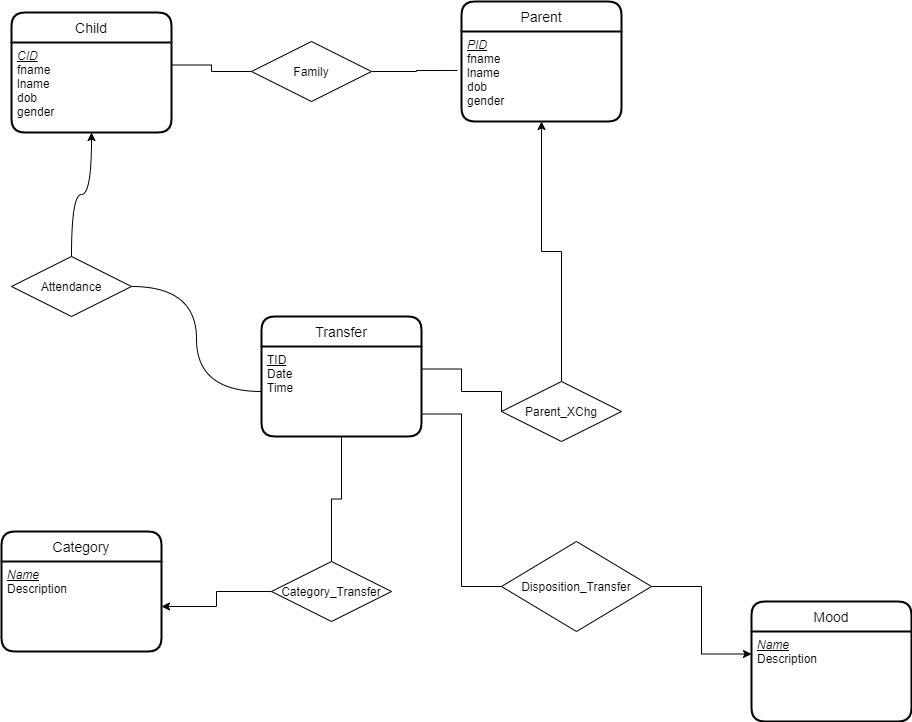

The diagram above was exported from draw.io. Its source (the exported page's mxGraphModel, read from the mxfile embedded in the PNG):
<mxGraphModel dx="1422" dy="822" grid="1" gridSize="10" guides="1" tooltips="1" connect="1" arrows="1" fold="1" page="1" pageScale="1" pageWidth="1100" pageHeight="850" background="none" math="0" shadow="0">
  <root>
    <mxCell id="0" />
    <mxCell id="1" parent="0" />
    <mxCell id="1pBVELFFVk_Cc02W_LyA-74" value="Child" style="swimlane;childLayout=stackLayout;horizontal=1;startSize=30;horizontalStack=0;rounded=1;fontSize=14;fontStyle=0;strokeWidth=2;resizeParent=0;resizeLast=1;shadow=0;dashed=0;align=center;" parent="1" vertex="1">
      <mxGeometry x="70" y="121" width="160" height="120" as="geometry" />
    </mxCell>
    <mxCell id="1pBVELFFVk_Cc02W_LyA-75" value="&lt;u&gt;&lt;i&gt;CID&lt;/i&gt;&lt;/u&gt;&lt;br&gt;fname&lt;br&gt;lname&lt;br&gt;dob&lt;br&gt;gender" style="align=left;strokeColor=none;fillColor=none;spacingLeft=4;fontSize=12;verticalAlign=top;resizable=0;rotatable=0;part=1;fontStyle=0;html=1;" parent="1pBVELFFVk_Cc02W_LyA-74" vertex="1">
      <mxGeometry y="30" width="160" height="90" as="geometry" />
    </mxCell>
    <mxCell id="1pBVELFFVk_Cc02W_LyA-76" value="Parent" style="swimlane;childLayout=stackLayout;horizontal=1;startSize=30;horizontalStack=0;rounded=1;fontSize=14;fontStyle=0;strokeWidth=2;resizeParent=0;resizeLast=1;shadow=0;dashed=0;align=center;" parent="1" vertex="1">
      <mxGeometry x="520" y="110" width="160" height="120" as="geometry" />
    </mxCell>
    <mxCell id="1pBVELFFVk_Cc02W_LyA-77" value="&lt;u&gt;&lt;i&gt;PID&lt;/i&gt;&lt;/u&gt;&lt;br&gt;fname&lt;br&gt;lname&lt;br&gt;dob&lt;br&gt;gender" style="align=left;strokeColor=none;fillColor=none;spacingLeft=4;fontSize=12;verticalAlign=top;resizable=0;rotatable=0;part=1;horizontal=1;html=1;" parent="1pBVELFFVk_Cc02W_LyA-76" vertex="1">
      <mxGeometry y="30" width="160" height="90" as="geometry" />
    </mxCell>
    <mxCell id="1pBVELFFVk_Cc02W_LyA-79" style="edgeStyle=orthogonalEdgeStyle;rounded=0;orthogonalLoop=1;jettySize=auto;html=1;entryX=-0.025;entryY=0.433;entryDx=0;entryDy=0;entryPerimeter=0;endArrow=none;endFill=0;" parent="1" source="1pBVELFFVk_Cc02W_LyA-78" target="1pBVELFFVk_Cc02W_LyA-77" edge="1">
      <mxGeometry relative="1" as="geometry">
        <mxPoint x="440" y="200" as="targetPoint" />
      </mxGeometry>
    </mxCell>
    <mxCell id="1pBVELFFVk_Cc02W_LyA-80" style="edgeStyle=orthogonalEdgeStyle;rounded=0;orthogonalLoop=1;jettySize=auto;html=1;exitX=0;exitY=0.5;exitDx=0;exitDy=0;entryX=1;entryY=0.25;entryDx=0;entryDy=0;endArrow=none;endFill=0;" parent="1" source="1pBVELFFVk_Cc02W_LyA-78" target="1pBVELFFVk_Cc02W_LyA-75" edge="1">
      <mxGeometry relative="1" as="geometry" />
    </mxCell>
    <mxCell id="1pBVELFFVk_Cc02W_LyA-78" value="Family" style="shape=rhombus;double=0;perimeter=rhombusPerimeter;whiteSpace=wrap;html=1;align=center;strokeWidth=1;" parent="1" vertex="1">
      <mxGeometry x="310" y="150" width="120" height="60" as="geometry" />
    </mxCell>
    <mxCell id="1pBVELFFVk_Cc02W_LyA-88" value="" style="edgeStyle=orthogonalEdgeStyle;rounded=0;orthogonalLoop=1;jettySize=auto;html=1;endArrow=classic;endFill=1;" parent="1" source="1pBVELFFVk_Cc02W_LyA-86" target="1pBVELFFVk_Cc02W_LyA-77" edge="1">
      <mxGeometry relative="1" as="geometry" />
    </mxCell>
    <mxCell id="1pBVELFFVk_Cc02W_LyA-89" style="edgeStyle=orthogonalEdgeStyle;rounded=0;orthogonalLoop=1;jettySize=auto;html=1;exitX=0;exitY=0.5;exitDx=0;exitDy=0;entryX=1;entryY=0.25;entryDx=0;entryDy=0;endArrow=none;endFill=0;" parent="1" source="1pBVELFFVk_Cc02W_LyA-86" target="qwFwdH_jEibGnzsKQoEH-23" edge="1">
      <mxGeometry relative="1" as="geometry">
        <mxPoint x="510" y="500" as="targetPoint" />
        <Array as="points">
          <mxPoint x="560" y="500" />
          <mxPoint x="520" y="500" />
          <mxPoint x="520" y="478" />
        </Array>
      </mxGeometry>
    </mxCell>
    <mxCell id="1pBVELFFVk_Cc02W_LyA-86" value="Parent_XChg" style="shape=rhombus;double=0;perimeter=rhombusPerimeter;whiteSpace=wrap;html=1;align=center;strokeWidth=1;" parent="1" vertex="1">
      <mxGeometry x="560" y="490" width="120" height="60" as="geometry" />
    </mxCell>
    <mxCell id="1pBVELFFVk_Cc02W_LyA-92" style="edgeStyle=orthogonalEdgeStyle;orthogonalLoop=1;jettySize=auto;html=1;endArrow=none;endFill=0;strokeColor=none;curved=1;entryX=0;entryY=0.5;entryDx=0;entryDy=0;" parent="1" source="1pBVELFFVk_Cc02W_LyA-91" edge="1">
      <mxGeometry relative="1" as="geometry">
        <mxPoint x="310" y="520" as="targetPoint" />
        <Array as="points">
          <mxPoint x="150" y="520" />
        </Array>
      </mxGeometry>
    </mxCell>
    <mxCell id="1pBVELFFVk_Cc02W_LyA-93" style="edgeStyle=orthogonalEdgeStyle;curved=1;orthogonalLoop=1;jettySize=auto;html=1;entryX=0;entryY=0.5;entryDx=0;entryDy=0;endArrow=none;endFill=0;" parent="1" source="1pBVELFFVk_Cc02W_LyA-91" target="qwFwdH_jEibGnzsKQoEH-23" edge="1">
      <mxGeometry relative="1" as="geometry">
        <mxPoint x="300" y="500" as="targetPoint" />
      </mxGeometry>
    </mxCell>
    <mxCell id="1pBVELFFVk_Cc02W_LyA-94" style="edgeStyle=orthogonalEdgeStyle;curved=1;orthogonalLoop=1;jettySize=auto;html=1;exitX=0.5;exitY=0;exitDx=0;exitDy=0;entryX=0.5;entryY=1;entryDx=0;entryDy=0;endArrow=classic;endFill=1;" parent="1" source="1pBVELFFVk_Cc02W_LyA-91" target="1pBVELFFVk_Cc02W_LyA-75" edge="1">
      <mxGeometry relative="1" as="geometry" />
    </mxCell>
    <mxCell id="1pBVELFFVk_Cc02W_LyA-91" value="Attendance" style="shape=rhombus;double=0;perimeter=rhombusPerimeter;whiteSpace=wrap;html=1;align=center;strokeWidth=1;" parent="1" vertex="1">
      <mxGeometry x="70" y="365" width="120" height="60" as="geometry" />
    </mxCell>
    <mxCell id="8BoJ87twGaf7Rsv-Iqkg-1" value="Category" style="swimlane;childLayout=stackLayout;horizontal=1;startSize=30;horizontalStack=0;rounded=1;fontSize=14;fontStyle=0;strokeWidth=2;resizeParent=0;resizeLast=1;shadow=0;dashed=0;align=center;" parent="1" vertex="1">
      <mxGeometry x="60" y="640" width="160" height="120" as="geometry" />
    </mxCell>
    <mxCell id="8BoJ87twGaf7Rsv-Iqkg-2" value="&lt;u&gt;&lt;i&gt;Name&lt;/i&gt;&lt;/u&gt;&lt;br&gt;Description" style="align=left;strokeColor=none;fillColor=none;spacingLeft=4;fontSize=12;verticalAlign=top;resizable=0;rotatable=0;part=1;fontStyle=0;html=1;" parent="8BoJ87twGaf7Rsv-Iqkg-1" vertex="1">
      <mxGeometry y="30" width="160" height="90" as="geometry" />
    </mxCell>
    <mxCell id="8BoJ87twGaf7Rsv-Iqkg-5" style="edgeStyle=orthogonalEdgeStyle;rounded=0;orthogonalLoop=1;jettySize=auto;html=1;exitX=0.5;exitY=0;exitDx=0;exitDy=0;strokeWidth=1;endArrow=none;endFill=0;entryX=0.5;entryY=1;entryDx=0;entryDy=0;" parent="1" source="8BoJ87twGaf7Rsv-Iqkg-3" target="qwFwdH_jEibGnzsKQoEH-23" edge="1">
      <mxGeometry relative="1" as="geometry">
        <mxPoint x="410" y="676" as="sourcePoint" />
        <mxPoint x="405" y="570" as="targetPoint" />
      </mxGeometry>
    </mxCell>
    <mxCell id="8BoJ87twGaf7Rsv-Iqkg-57" style="edgeStyle=orthogonalEdgeStyle;rounded=0;orthogonalLoop=1;jettySize=auto;html=1;exitX=0;exitY=0.5;exitDx=0;exitDy=0;entryX=1;entryY=0.5;entryDx=0;entryDy=0;endArrow=classic;endFill=1;strokeWidth=1;" parent="1" source="8BoJ87twGaf7Rsv-Iqkg-3" target="8BoJ87twGaf7Rsv-Iqkg-2" edge="1">
      <mxGeometry relative="1" as="geometry" />
    </mxCell>
    <mxCell id="8BoJ87twGaf7Rsv-Iqkg-3" value="Category_Transfer" style="shape=rhombus;double=0;perimeter=rhombusPerimeter;whiteSpace=wrap;html=1;align=center;strokeWidth=1;" parent="1" vertex="1">
      <mxGeometry x="330" y="670" width="120" height="60" as="geometry" />
    </mxCell>
    <mxCell id="8BoJ87twGaf7Rsv-Iqkg-45" value="Mood" style="swimlane;childLayout=stackLayout;horizontal=1;startSize=30;horizontalStack=0;rounded=1;fontSize=14;fontStyle=0;strokeWidth=2;resizeParent=0;resizeLast=1;shadow=0;dashed=0;align=center;" parent="1" vertex="1">
      <mxGeometry x="810" y="710" width="160" height="120" as="geometry" />
    </mxCell>
    <mxCell id="8BoJ87twGaf7Rsv-Iqkg-46" value="&lt;u&gt;&lt;i&gt;Name&lt;/i&gt;&lt;/u&gt;&lt;br&gt;Description" style="align=left;strokeColor=none;fillColor=none;spacingLeft=4;fontSize=12;verticalAlign=top;resizable=0;rotatable=0;part=1;fontStyle=0;html=1;" parent="8BoJ87twGaf7Rsv-Iqkg-45" vertex="1">
      <mxGeometry y="30" width="160" height="90" as="geometry" />
    </mxCell>
    <mxCell id="8BoJ87twGaf7Rsv-Iqkg-50" style="edgeStyle=orthogonalEdgeStyle;rounded=0;orthogonalLoop=1;jettySize=auto;html=1;exitX=1;exitY=0.5;exitDx=0;exitDy=0;entryX=0;entryY=0.25;entryDx=0;entryDy=0;endArrow=classic;endFill=1;strokeWidth=1;" parent="1" source="8BoJ87twGaf7Rsv-Iqkg-48" target="8BoJ87twGaf7Rsv-Iqkg-46" edge="1">
      <mxGeometry relative="1" as="geometry" />
    </mxCell>
    <mxCell id="8BoJ87twGaf7Rsv-Iqkg-48" value="Disposition_Transfer" style="shape=rhombus;double=0;perimeter=rhombusPerimeter;whiteSpace=wrap;html=1;align=center;strokeWidth=1;" parent="1" vertex="1">
      <mxGeometry x="560" y="650" width="150" height="90" as="geometry" />
    </mxCell>
    <mxCell id="8BoJ87twGaf7Rsv-Iqkg-49" style="edgeStyle=orthogonalEdgeStyle;rounded=0;orthogonalLoop=1;jettySize=auto;html=1;exitX=1;exitY=0.75;exitDx=0;exitDy=0;entryX=0;entryY=0.5;entryDx=0;entryDy=0;endArrow=none;endFill=0;strokeWidth=1;" parent="1" source="qwFwdH_jEibGnzsKQoEH-23" target="8BoJ87twGaf7Rsv-Iqkg-48" edge="1">
      <mxGeometry relative="1" as="geometry">
        <mxPoint x="510" y="570" as="sourcePoint" />
      </mxGeometry>
    </mxCell>
    <mxCell id="qwFwdH_jEibGnzsKQoEH-22" value="Transfer" style="swimlane;childLayout=stackLayout;horizontal=1;startSize=30;horizontalStack=0;rounded=1;fontSize=14;fontStyle=0;strokeWidth=2;resizeParent=0;resizeLast=1;shadow=0;dashed=0;align=center;" vertex="1" parent="1">
      <mxGeometry x="320" y="425" width="160" height="120" as="geometry" />
    </mxCell>
    <mxCell id="qwFwdH_jEibGnzsKQoEH-23" value="&lt;u&gt;TID&lt;/u&gt;&lt;br&gt;Date&lt;br&gt;Time" style="align=left;strokeColor=none;fillColor=none;spacingLeft=4;fontSize=12;verticalAlign=top;resizable=0;rotatable=0;part=1;html=1;" vertex="1" parent="qwFwdH_jEibGnzsKQoEH-22">
      <mxGeometry y="30" width="160" height="90" as="geometry" />
    </mxCell>
  </root>
</mxGraphModel>